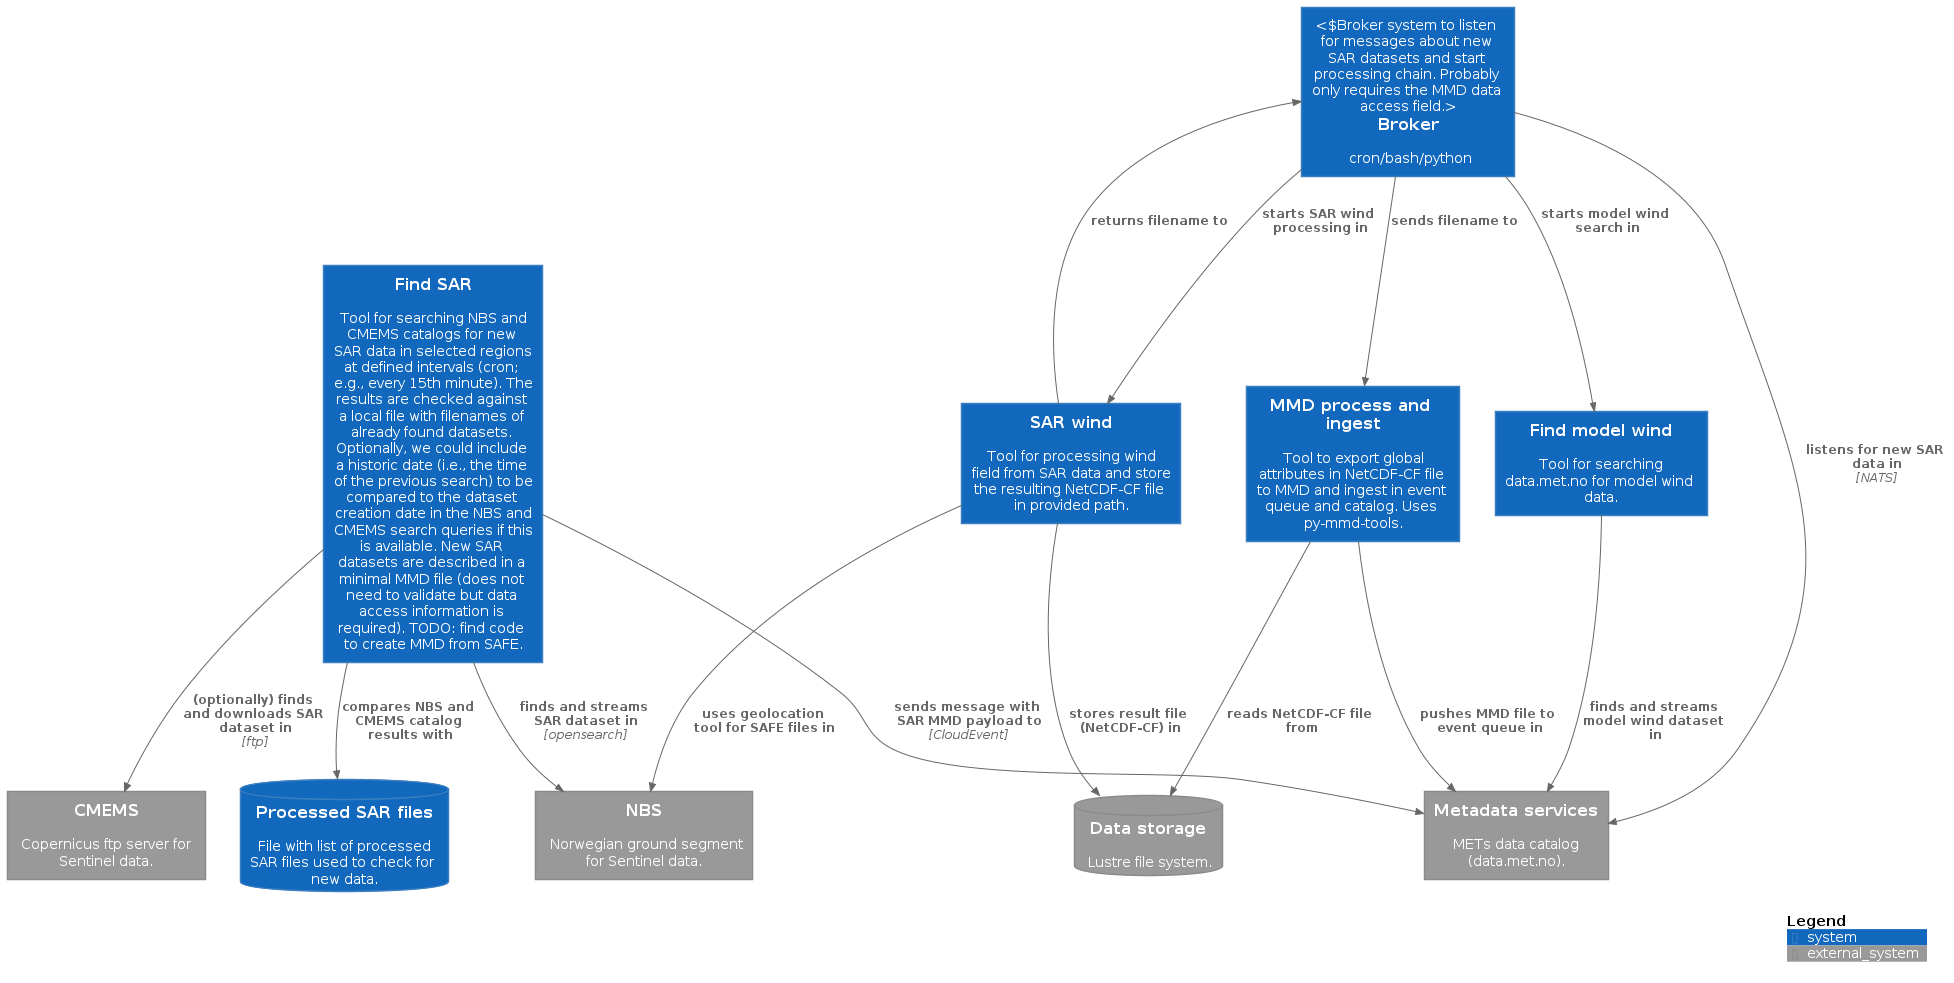

The diagram above was rendered by PlantUML. Its source (embedded in the PNG):
@startuml context-diagram
!include https://raw.githubusercontent.com/plantuml-stdlib/C4-PlantUML/master/C4_Context.puml

LAYOUT_TOP_DOWN()
'LAYOUT_LEFT_RIGHT()

System_Ext(nbs, "NBS", "Norwegian ground segment for Sentinel data.")
System_Ext(cmems, "CMEMS", "Copernicus ftp server for Sentinel data.")
System_Ext(met, "Metadata services", "METs data catalog (data.met.no).")
SystemDb_Ext(met_storage, "Data storage", "Lustre file system.")

System(broker, "Broker", "cron/bash/python", "Broker system to listen for messages about new SAR datasets and start processing chain. Probably only requires the MMD data access field.")

System(findsar, "Find SAR", "Tool for searching NBS and CMEMS catalogs for new SAR data in selected regions at defined intervals (cron; e.g., every 15th minute). The results are checked against a local file with filenames of already found datasets. Optionally, we could include a historic date (i.e., the time of the previous search) to be compared to the dataset creation date in the NBS and CMEMS search queries if this is available. New SAR datasets are described in a minimal MMD file (does not need to validate but data access information is required). TODO: find code to create MMD from SAFE.")

SystemDb(processed_sar, "Processed SAR files", "File with list of processed SAR files used to check for new data.")

System(findmodel, "Find model wind", "Tool for searching data.met.no for model wind data.")
System(sarwind, "SAR wind", "Tool for processing wind field from SAR data and store the resulting NetCDF-CF file in provided path.")
System(nc2mmd, "MMD process and ingest", "Tool to export global attributes in NetCDF-CF file to MMD and ingest in event queue and catalog. Uses py-mmd-tools.")

Rel(broker, met, "listens for new SAR data in", "NATS")

Rel(broker, findmodel, "starts model wind search in")
Rel(broker, sarwind, "starts SAR wind processing in")
Rel(broker, nc2mmd, "sends filename to")

Rel(sarwind, broker, "returns filename to")
Rel(sarwind, nbs, "uses geolocation tool for SAFE files in")

Rel(sarwind, met_storage, "stores result file (NetCDF-CF) in")

Rel(nc2mmd, met_storage, "reads NetCDF-CF file from")
Rel(nc2mmd, met, "pushes MMD file to event queue in")

Rel(findsar, nbs, "finds and streams SAR dataset in", "opensearch")
Rel(findsar, cmems, "(optionally) finds and downloads SAR dataset in", "ftp")
Rel(findsar, met, "sends message with SAR MMD payload to", "CloudEvent")

Rel(findsar, processed_sar, "compares NBS and CMEMS catalog results with")

Rel(findmodel, met, "finds and streams model wind dataset in")


SHOW_LEGEND()

@enduml